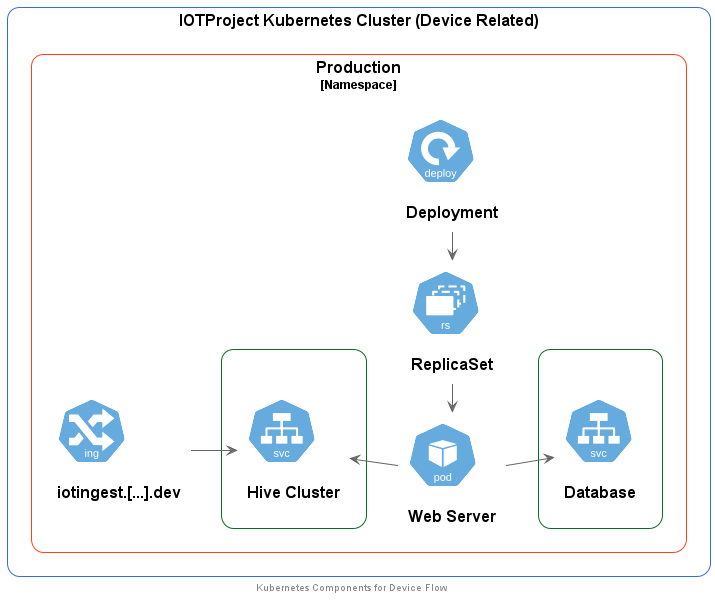

The diagram above was rendered by PlantUML. Its source (embedded in the PNG):
@startuml Cluster_Diagram

footer Kubernetes Components for Device Flow
scale max 1024 width

skinparam nodesep 10
skinparam ranksep 10


' Kubernetes
!define KubernetesPuml https://raw.githubusercontent.com/dcasati/kubernetes-PlantUML/master/dist

!includeurl KubernetesPuml/kubernetes_Common.puml
!includeurl KubernetesPuml/kubernetes_Context.puml
!includeurl KubernetesPuml/kubernetes_Simplified.puml

!includeurl KubernetesPuml/OSS/KubernetesSvc.puml
!includeurl KubernetesPuml/OSS/KubernetesIng.puml
!includeurl KubernetesPuml/OSS/KubernetesPod.puml
!includeurl KubernetesPuml/OSS/KubernetesRs.puml
!includeurl KubernetesPuml/OSS/KubernetesDeploy.puml
!includeurl KubernetesPuml/OSS/KubernetesHpa.puml

' actor "Device" as device
left to right direction

' Kubernetes Components
Cluster_Boundary(cluster, "IOTProject Kubernetes Cluster (Device Related)") {
    Namespace_Boundary(ns, "Production") {
        KubernetesIng(ingWeb, "iotingest.[...].dev", "")
        Service_Boundary(displayDbBnd, " ") {
            KubernetesSvc(svcDb, "Database", "")
        }

        Service_Boundary(displayHiveBnd, " ") {
            KubernetesSvc(svcMqtt, "Hive Cluster", "")
        }
        KubernetesPod(podApi1, "Web Server", "")
        KubernetesDeploy(deployApi, "Deployment", "")
        KubernetesRs(rsApi, "ReplicaSet", " ")
        ' KubernetesPod(podMsq1, "hivemq1", "")
    }
}

Rel(ingWeb,svcMqtt, " ")
Rel_U(podApi1,svcMqtt, " ")
Rel(podApi1,svcDb, " ")
Rel_L(deployApi, rsApi, " ")
Rel_L(rsApi, podApi1, " ")
' Rel(svcMqtt,podMsq1, " ")
' Rel(device,ingIngest, " ")
' Rel(ingIngest,svcMqtt, " ")
@enduml